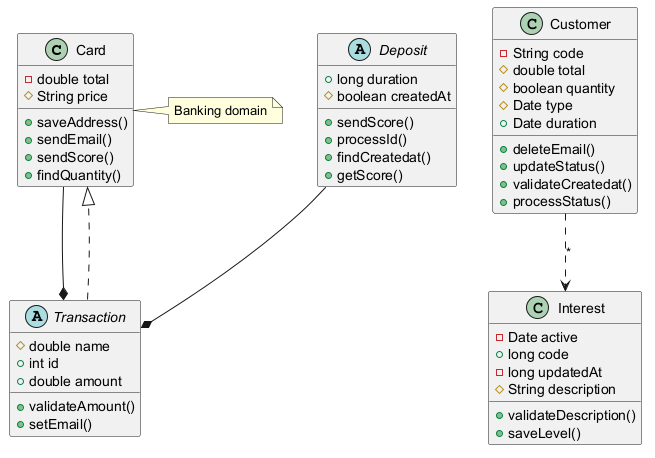

The diagram above was rendered by PlantUML. Its source (embedded in the PNG):
@startuml

class Card {
  -double total
  #String price
  +saveAddress()
  +sendEmail()
  +sendScore()
  +findQuantity()
}
class Interest {
  -Date active
  +long code
  -long updatedAt
  #String description
  +validateDescription()
  +saveLevel()
}
class Customer {
  -String code
  #double total
  #boolean quantity
  #Date type
  +Date duration
  +deleteEmail()
  +updateStatus()
  +validateCreatedat()
  +processStatus()
}
abstract class Transaction {
  #double name
  +int id
  +double amount
  +validateAmount()
  +setEmail()
}
abstract class Deposit {
  +long duration
  #boolean createdAt
  +sendScore()
  +processId()
  +findCreatedat()
  +getScore()
}
Transaction ..|> Card
Deposit --* Transaction
Customer ..> Interest : "*"
Card --* Transaction
note right of Card : Banking domain
@enduml